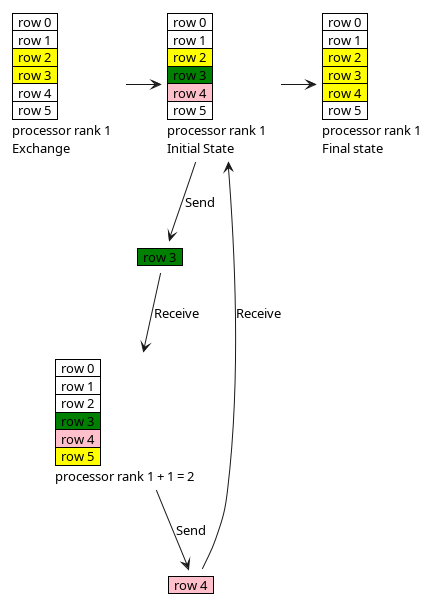

The diagram above was rendered by PlantUML. Its source (embedded in the PNG):
@startuml
skinparam ClassFontSize 11
<style>
note {
    backgroundcolor white
    shadowing 0
    linecolor transparent
}
</style>
note as element1
    <#green>|  row 3  |
end note

note as element2
    <#pink>|  row 4  |
end note

note as grid1l
    |  row 0  |
    |  row 1  |
    <#yellow>|  row 2  |
    <#yellow>|  row 3  |
    |  row 4  |
    |  row 5  |
    processor rank 1
    Exchange
end note
note as grid12
    |  row 0  |
    |  row 1  |
    <#yellow>|  row 2  |
    <#yellow>|  row 3  |
    <#yellow>|  row 4  |
    |  row 5  |
    processor rank 1
    Final state
end note


note as grid1
    |  row 0  |
    |  row 1  |
    <#yellow>|  row 2  |
    <#green>|  row 3  |
    <#pink>|  row 4  |
    |  row 5  |
    processor rank 1
    Initial State
end note
note as grid2
    |  row 0  |
    |  row 1  |
    |  row 2  |
    <#green>|  row 3  |
    <#pink>|  row 4  |
    <#yellow>|  row 5  |
    processor rank 1 + 1 = 2
end note

grid1l -> grid1
grid1 -> grid12
grid1 --> element1: Send
element2 --> grid1: Receive
grid2 --> element2: Send
element1 --> grid2: Receive

@enduml